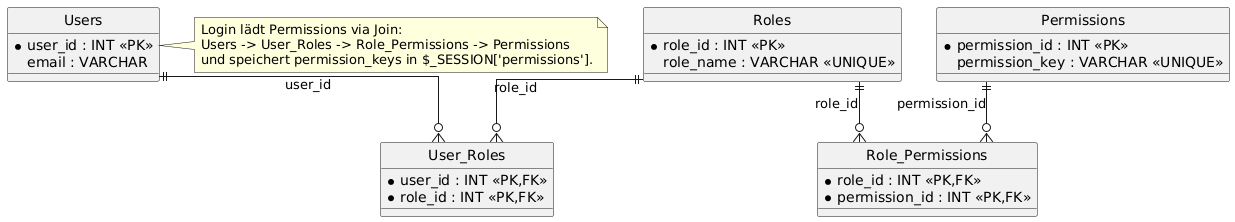

The diagram above was rendered by PlantUML. Its source (embedded in the PNG):
@startuml
hide circle
skinparam linetype ortho

entity "Users" as Users {
  *user_id : INT <<PK>>
  email : VARCHAR
}

entity "Roles" as Roles {
  *role_id : INT <<PK>>
  role_name : VARCHAR <<UNIQUE>>
}

entity "Permissions" as Permissions {
  *permission_id : INT <<PK>>
  permission_key : VARCHAR <<UNIQUE>>
}

entity "User_Roles" as UserRoles {
  *user_id : INT <<PK,FK>>
  *role_id : INT <<PK,FK>>
}

entity "Role_Permissions" as RolePerms {
  *role_id : INT <<PK,FK>>
  *permission_id : INT <<PK,FK>>
}

Users ||--o{ UserRoles : user_id
Roles ||--o{ UserRoles : role_id

Roles ||--o{ RolePerms : role_id
Permissions ||--o{ RolePerms : permission_id

note right of Users
Login lädt Permissions via Join:
Users -> User_Roles -> Role_Permissions -> Permissions
und speichert permission_keys in $_SESSION['permissions'].
end note
@enduml